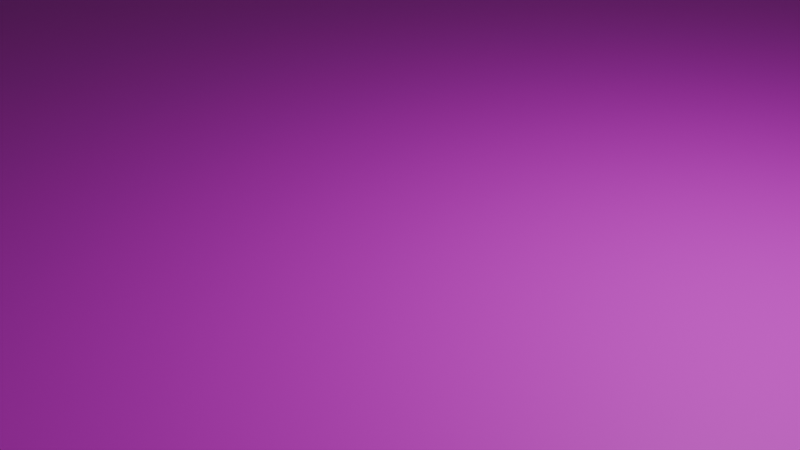 # Source: tile.blend  (saved by Blender 4.1.23; exported with 4.5.12 LTS)
import bpy
from mathutils import Matrix  # noqa: F401  (used for matrix-valued properties, if any)

bpy.ops.wm.read_factory_settings(use_empty=True)
scene = bpy.context.scene
scene.name = 'Scene'

# ---- collections
col_collection = bpy.data.collections.new('Collection'); scene.collection.children.link(col_collection)

# ---- images (referenced by path relative to the original .blend; pixels are not part of the script)
import os
ASSET_DIR = os.environ.get("B2B_ASSET_DIR", "")  # directory of the original .blend (textures are referenced by path, not embedded)
HERE = os.path.dirname(os.path.abspath(__file__))  # packed textures are extracted next to this script under _unpacked/

def load_image(name, relpath, width, height, colorspace="sRGB"):
    """Load a texture the original file referenced (path relative to the .blend, or extracted next to this script)."""
    p = next((c for c in (os.path.join(HERE, relpath), os.path.join(ASSET_DIR, relpath)) if relpath and os.path.exists(c)), "")
    if p:
        img = bpy.data.images.load(p, check_existing=True)
        img.name = name
    else:  # same state as the original file: an image datablock whose file is absent (Cycles renders it pink)
        img = bpy.data.images.new(name, width, height)
        img.source = "FILE"
        img.filepath = "//" + (relpath or name)
    img.colorspace_settings.name = colorspace
    return img
img_dirty_carpet_diff_4k_jpg = load_image('dirty_carpet_diff_4k.jpg', 'dirty_carpet_diff_4k.jpg', 1024, 1024, 'sRGB')
img_carpet_9_roughness_1k_png = load_image('carpet_9_roughness-1K.png', 'carpet_9_roughness-1K.png', 1024, 1024, 'sRGB')

# ---- materials (node trees are filled in below, after node groups)
mat_x = bpy.data.materials.new('マテリアル')
mat_x.use_transparent_shadow = False
mat_009 = bpy.data.materials.new('マテリアル.009')
mat_009.use_transparent_shadow = False

# ---- material node trees
mat_x.use_nodes = True; mat_x.node_tree.nodes.clear()
_N = mat_x.node_tree.nodes; _L = mat_x.node_tree.links
n0 = _N.new('ShaderNodeBsdfPrincipled'); n0.name = 'プリンシプルBSDF'; n0.location = (10, 300)
n1 = _N.new('ShaderNodeOutputMaterial'); n1.name = 'マテリアル出力'; n1.location = (300, 300)
n2 = _N.new('ShaderNodeTexImage'); n2.name = '画像テクスチャ'; n2.location = (-280, 275)
n2.image = img_dirty_carpet_diff_4k_jpg
_L.new(n0.outputs[0], n1.inputs[0])
_L.new(n2.outputs[0], n0.inputs[0])
n1.is_active_output = True
mat_009.use_nodes = True; mat_009.node_tree.nodes.clear()
_N = mat_009.node_tree.nodes; _L = mat_009.node_tree.links
n0 = _N.new('ShaderNodeBsdfPrincipled'); n0.name = 'プリンシプルBSDF'; n0.location = (10, 300)
n1 = _N.new('ShaderNodeOutputMaterial'); n1.name = 'マテリアル出力'; n1.location = (300, 300)
n2 = _N.new('ShaderNodeTexImage'); n2.name = '画像テクスチャ'; n2.location = (-280, 275)
n2.image = img_carpet_9_roughness_1k_png
_L.new(n0.outputs[0], n1.inputs[0])
_L.new(n2.outputs[0], n0.inputs[0])
n1.is_active_output = True

# ---- world
world_world = bpy.data.worlds.new('World'); scene.world = world_world
world_world.use_nodes = True; world_world.node_tree.nodes.clear()
_N = world_world.node_tree.nodes; _L = world_world.node_tree.links
n0 = _N.new('ShaderNodeOutputWorld'); n0.name = 'World Output'; n0.location = (300, 300)
n1 = _N.new('ShaderNodeBackground'); n1.name = 'Background'; n1.location = (10, 300)
n1.inputs[0].default_value = (0.05088, 0.05088, 0.05088, 1.0)
_L.new(n1.outputs[0], n0.inputs[0])
n0.is_active_output = True
world_world.color = (0.05088, 0.05088, 0.05088)
world_world.use_sun_shadow = False
world_world.sun_shadow_jitter_overblur = 0.0

# ---- cameras
cam_camera = bpy.data.cameras.new('Camera')
cam_camera.clip_end = 100.0
cam_camera.ortho_scale = 7.314

# ---- lights
light_light = bpy.data.lights.new('Light', 'POINT')
light_light.transmission_factor = 0.0
light_light.energy = 1000.0
light_light.shadow_soft_size = 0.1
light_light.shadow_maximum_resolution = 0.006
light_light.use_absolute_resolution = True

# ---- meshes
me_x = bpy.data.meshes.new('平面')
me_x.from_pydata([(-1.0, -1.0, 0.0), (1.0, -1.0, 0.0), (-1.0, 1.0, 0.0), (1.0, 1.0, 0.0)], [], [(0, 1, 3, 2)])
me_x.polygons.foreach_set('material_index', [1])
_uv = me_x.uv_layers.new(name='UVマップ')
_uv.uv.foreach_set('vector', [1.0, 0.0, 1.0, 1.0, 5.96e-08, 1.0, 0.0, 2.98e-08])
me_x.materials.append(mat_x)
me_x.materials.append(mat_009)
me_x.update()
me_001 = bpy.data.meshes.new('平面.001')
me_001.from_pydata([(-1.0, -1.0, 0.0), (1.0, -1.0, 0.0), (-1.0, 1.0, 0.0), (1.0, 1.0, 0.0)], [], [(0, 1, 3, 2)])
me_001.polygons.foreach_set('material_index', [1])
_uv = me_001.uv_layers.new(name='UVマップ')
_uv.uv.foreach_set('vector', [1.0, 0.0, 1.0, 1.0, 5.96e-08, 1.0, 0.0, 2.98e-08])
me_001.materials.append(mat_x)
me_001.materials.append(mat_009)
me_001.update()
me_002 = bpy.data.meshes.new('平面.002')
me_002.from_pydata([(-1.0, -1.0, 0.0), (1.0, -1.0, 0.0), (-1.0, 1.0, 0.0), (1.0, 1.0, 0.0)], [], [(0, 1, 3, 2)])
me_002.polygons.foreach_set('material_index', [1])
_uv = me_002.uv_layers.new(name='UVマップ')
_uv.uv.foreach_set('vector', [1.0, 0.0, 1.0, 1.0, 5.96e-08, 1.0, 0.0, 2.98e-08])
me_002.materials.append(mat_x)
me_002.materials.append(mat_009)
me_002.update()
me_003 = bpy.data.meshes.new('平面.003')
me_003.from_pydata([(-1.0, -1.0, 0.0), (1.0, -1.0, 0.0), (-1.0, 1.0, 0.0), (1.0, 1.0, 0.0)], [], [(0, 1, 3, 2)])
me_003.polygons.foreach_set('material_index', [1])
_uv = me_003.uv_layers.new(name='UVマップ')
_uv.uv.foreach_set('vector', [1.0, 0.0, 1.0, 1.0, 5.96e-08, 1.0, 0.0, 2.98e-08])
me_003.materials.append(mat_x)
me_003.materials.append(mat_009)
me_003.update()
me_004 = bpy.data.meshes.new('平面.004')
me_004.from_pydata([(-1.0, -1.0, 0.0), (1.0, -1.0, 0.0), (-1.0, 1.0, 0.0), (1.0, 1.0, 0.0)], [], [(0, 1, 3, 2)])
me_004.polygons.foreach_set('material_index', [1])
_uv = me_004.uv_layers.new(name='UVマップ')
_uv.uv.foreach_set('vector', [1.0, 0.0, 1.0, 1.0, 5.96e-08, 1.0, 0.0, 2.98e-08])
me_004.materials.append(mat_x)
me_004.materials.append(mat_009)
me_004.update()
me_005 = bpy.data.meshes.new('平面.005')
me_005.from_pydata([(-1.0, -1.0, 0.0), (1.0, -1.0, 0.0), (-1.0, 1.0, 0.0), (1.0, 1.0, 0.0)], [], [(0, 1, 3, 2)])
me_005.polygons.foreach_set('material_index', [1])
_uv = me_005.uv_layers.new(name='UVマップ')
_uv.uv.foreach_set('vector', [1.0, 0.0, 1.0, 1.0, 5.96e-08, 1.0, 0.0, 2.98e-08])
me_005.materials.append(mat_x)
me_005.materials.append(mat_009)
me_005.update()
me_006 = bpy.data.meshes.new('平面.006')
me_006.from_pydata([(-1.0, -1.0, 0.0), (1.0, -1.0, 0.0), (-1.0, 1.0, 0.0), (1.0, 1.0, 0.0)], [], [(0, 1, 3, 2)])
me_006.polygons.foreach_set('material_index', [1])
_uv = me_006.uv_layers.new(name='UVマップ')
_uv.uv.foreach_set('vector', [1.0, 0.0, 1.0, 1.0, 5.96e-08, 1.0, 0.0, 2.98e-08])
me_006.materials.append(mat_x)
me_006.materials.append(mat_009)
me_006.update()
me_007 = bpy.data.meshes.new('平面.007')
me_007.from_pydata([(-1.0, -1.0, 0.0), (1.0, -1.0, 0.0), (-1.0, 1.0, 0.0), (1.0, 1.0, 0.0)], [], [(0, 1, 3, 2)])
me_007.polygons.foreach_set('material_index', [1])
_uv = me_007.uv_layers.new(name='UVマップ')
_uv.uv.foreach_set('vector', [1.0, 0.0, 1.0, 1.0, 5.96e-08, 1.0, 0.0, 2.98e-08])
me_007.materials.append(mat_x)
me_007.materials.append(mat_009)
me_007.update()
me_008 = bpy.data.meshes.new('平面.008')
me_008.from_pydata([(-1.0, -1.0, 0.0), (1.0, -1.0, 0.0), (-1.0, 1.0, 0.0), (1.0, 1.0, 0.0)], [], [(0, 1, 3, 2)])
me_008.polygons.foreach_set('material_index', [1])
_uv = me_008.uv_layers.new(name='UVマップ')
_uv.uv.foreach_set('vector', [1.0, 0.0, 1.0, 1.0, 5.96e-08, 1.0, 0.0, 2.98e-08])
me_008.materials.append(mat_x)
me_008.materials.append(mat_009)
me_008.update()

# ---- objects
ob_light = bpy.data.objects.new('Light', light_light)
ob_camera = bpy.data.objects.new('Camera', cam_camera)
ob_x = bpy.data.objects.new('平面', me_x)
ob_001 = bpy.data.objects.new('平面.001', me_001)
ob_002 = bpy.data.objects.new('平面.002', me_002)
ob_003 = bpy.data.objects.new('平面.003', me_003)
ob_004 = bpy.data.objects.new('平面.004', me_004)
ob_005 = bpy.data.objects.new('平面.005', me_005)
ob_006 = bpy.data.objects.new('平面.006', me_006)
ob_007 = bpy.data.objects.new('平面.007', me_007)
ob_008 = bpy.data.objects.new('平面.008', me_008)

# ---- transforms, parenting, visibility, modifiers, constraints
ob_light.location = (4.076, 1.005, 5.904)
ob_light.rotation_euler = (0.6503, 0.05522, 1.866)
ob_light.lock_rotations_4d = False
ob_light.empty_display_type = 'ARROWS'
ob_light.color = (0.0, 0.0, 0.0, 0.0)
ob_light.lineart.crease_threshold = 0.0
ob_camera.location = (7.359, -6.926, 4.958)
ob_camera.rotation_euler = (1.109, 0.0, 0.8149)
ob_camera.lock_rotations_4d = False
ob_camera.empty_display_type = 'ARROWS'
ob_camera.color = (0.0, 0.0, 0.0, 0.0)
ob_camera.display_type = 'WIRE'
ob_camera.lineart.crease_threshold = 0.0
ob_x.location = (0.0, 0.0, 0.0)
ob_x.scale = (10.0, 10.0, 10.0)
ob_001.location = (20.0, 0.0, 0.0)
ob_001.scale = (10.0, 10.0, 10.0)
ob_002.location = (-20.0, 0.0, 0.0)
ob_002.scale = (10.0, 10.0, 10.0)
ob_003.location = (0.0, -20.0, 0.0)
ob_003.scale = (10.0, 10.0, 10.0)
ob_004.location = (0.0, 20.0, 0.0)
ob_004.scale = (10.0, 10.0, 10.0)
ob_005.location = (-20.0, 20.0, 0.0)
ob_005.scale = (10.0, 10.0, 10.0)
ob_006.location = (-20.0, -20.0, 0.0)
ob_006.scale = (10.0, 10.0, 10.0)
ob_007.location = (20.0, -20.0, 0.0)
ob_007.scale = (10.0, 10.0, 10.0)
ob_008.location = (20.0, 20.0, 0.0)
ob_008.scale = (10.0, 10.0, 10.0)

# ---- collection membership
col_collection.objects.link(ob_light)
col_collection.objects.link(ob_camera)
col_collection.objects.link(ob_x)
col_collection.objects.link(ob_001)
col_collection.objects.link(ob_002)
col_collection.objects.link(ob_003)
col_collection.objects.link(ob_004)
col_collection.objects.link(ob_005)
col_collection.objects.link(ob_006)
col_collection.objects.link(ob_007)
col_collection.objects.link(ob_008)

# ---- scene / render settings (as saved in the file)
scene.camera = ob_camera
scene.frame_start = 1; scene.frame_end = 250; scene.frame_set(1)
scene.render.engine = 'BLENDER_EEVEE_NEXT'
scene.cycles.sampling_pattern = 'TABULATED_SOBOL'
scene.eevee.ray_tracing_options.trace_max_roughness = 0.0
bpy.context.view_layer.update()
